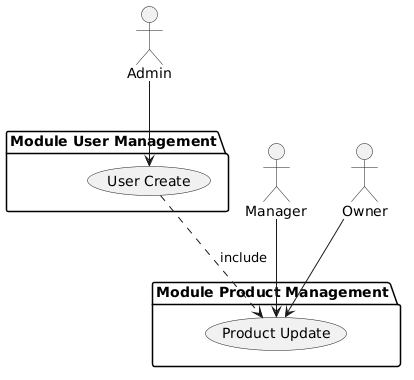

The diagram above was rendered by PlantUML. Its source (embedded in the PNG):
@startuml
actor Admin
actor Manager
actor Owner

package "Module User Management" {
    usecase "User Create"
}

package "Module Product Management" {
    usecase "Product Update"
}

Admin --> "User Create"
"User Create" ..> "Product Update" : include
Manager --> "Product Update"
Owner --> "Product Update"
@enduml